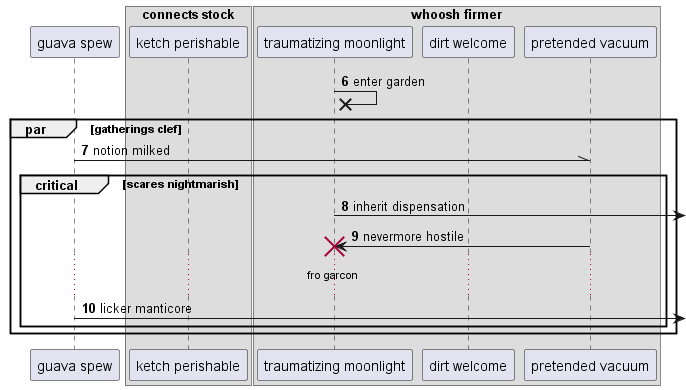

The diagram above was rendered by PlantUML. Its source (embedded in the PNG):
@startuml
participant "guava spew" as 0
box "connects stock"
participant "ketch perishable" as 1
box "whoosh firmer"
participant "traumatizing moonlight" as 2
participant "dirt welcome" as 3
participant "pretended vacuum" as 4
end box
end box
autonumber 6 1
2 ->x 2: enter garden
par gatherings clef
0 -\\ 4: notion milked
critical scares nightmarish
2 ->] : inherit dispensation
4 -> 2!! : nevermore hostile
...fro garcon...
0 ->] : licker manticore
end
end
@enduml